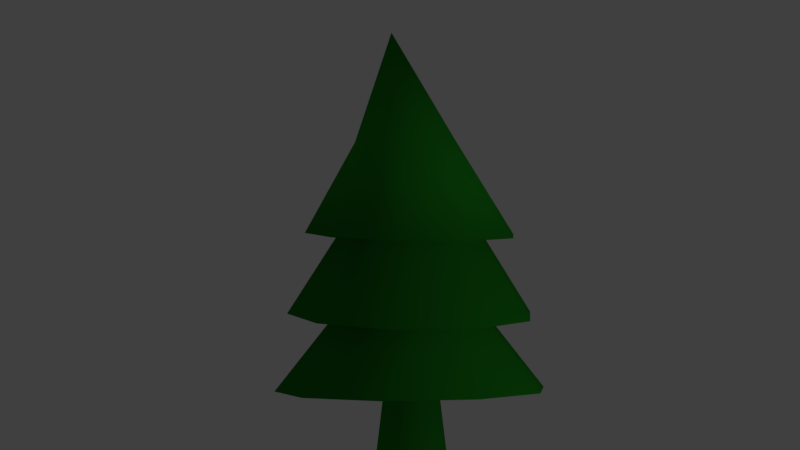 # Source: pin.blend  (saved by Blender 2.79.0; exported with 4.5.12 LTS)
import bpy
from mathutils import Matrix  # noqa: F401  (used for matrix-valued properties, if any)

bpy.ops.wm.read_factory_settings(use_empty=True)
scene = bpy.context.scene
scene.name = 'Scene'

# ---- collections
col_collection_1 = bpy.data.collections.new('Collection 1'); scene.collection.children.link(col_collection_1)

# ---- materials (node trees are filled in below, after node groups)
mat_material_001 = bpy.data.materials.new('Material.001')
mat_material_001.alpha_threshold = 0.0
mat_material_001.use_transparent_shadow = False
mat_material_001.diffuse_color = (0.01738, 0.2883, 0.01621, 1.0)
mat_material_001.roughness = 0.5
mat_material_001.specular_intensity = 0.01852
mat_material_002 = bpy.data.materials.new('Material.002')
mat_material_002.alpha_threshold = 0.0
mat_material_002.use_transparent_shadow = False
mat_material_002.diffuse_color = (0.8, 0.3271, 0.03386, 1.0)
mat_material_002.roughness = 0.5

# ---- material node trees

# ---- world
world_world = bpy.data.worlds.new('World'); scene.world = world_world
world_world.color = (0.05088, 0.05088, 0.05088)
world_world.use_sun_shadow = False
world_world.sun_shadow_jitter_overblur = 0.0
world_world.cycles.sampling_method = 'MANUAL'

# ---- cameras
cam_camera = bpy.data.cameras.new('Camera')
cam_camera.clip_end = 100.0
cam_camera.lens = 35.0
cam_camera.sensor_width = 32.0
cam_camera.sensor_height = 18.0
cam_camera.ortho_scale = 7.314
cam_camera.dof.focus_distance = 0.0
cam_camera.dof.aperture_fstop = 128.0

# ---- lights
light_lamp = bpy.data.lights.new('Lamp', 'POINT')
light_lamp.transmission_factor = 0.0
light_lamp.cutoff_distance = 30.0
light_lamp.energy = 100.0
light_lamp.shadow_buffer_clip_start = 1.001
light_lamp.shadow_soft_size = 0.1
light_lamp.shadow_maximum_resolution = 0.006
light_lamp.use_absolute_resolution = True

# ---- meshes
me_cone_002 = bpy.data.meshes.new('Cone.002')
me_cone_002.from_pydata([(-0.03503, 0.9833, -0.9593), (0.0, -0.2564, 0.8183), (0.5486, 0.8191, -1.02), (0.9227, 0.342, -1.08), (0.9443, -0.2657, -1.118), (0.6053, -0.7719, -1.119), (0.03503, -0.9833, -1.082), (-0.5486, -0.8191, -1.021), (-0.9227, -0.342, -0.9607), (-0.9443, 0.2657, -0.9229), (-0.6053, 0.7719, -0.9224), (1.657e-08, 0.4257, -0.6278), (0.2502, 0.3444, -0.6278), (0.4049, 0.1315, -0.6278), (0.4049, -0.1315, -0.6278), (0.2502, -0.3444, -0.6278), (-2.065e-08, -0.4257, -0.6278), (-0.2502, -0.3444, -0.6278), (-0.4049, -0.1315, -0.6278), (-0.4049, 0.1315, -0.6278), (-0.2502, 0.3444, -0.6278), (-0.02957, 1.139, -1.7), (0.645, 0.9407, -1.75), (1.073, 0.383, -1.8), (1.092, -0.321, -1.831), (0.6929, -0.9024, -1.831), (0.02957, -1.139, -1.8), (-0.645, -0.9407, -1.75), (-1.073, -0.383, -1.7), (-1.092, 0.321, -1.669), (-0.6929, 0.9024, -1.669), (-6.566e-09, 0.5803, -1.607), (0.3411, 0.4695, -1.607), (0.5519, 0.1793, -1.607), (0.5519, -0.1793, -1.607), (0.3411, -0.4695, -1.607), (-5.73e-08, -0.5803, -1.607), (-0.3411, -0.4695, -1.607), (-0.5519, -0.1793, -1.607), (-0.5519, 0.1793, -1.607), (-0.3411, 0.4695, -1.607), (0.02832, 1.247, -2.493), (0.7555, 0.9935, -2.449), (1.194, 0.3604, -2.405), (1.177, -0.4103, -2.379), (0.7096, -1.024, -2.38), (-0.02832, -1.247, -2.408), (-0.7555, -0.9935, -2.452), (-1.194, -0.3604, -2.496), (-1.177, 0.4103, -2.522), (-0.7096, 1.024, -2.521), (-6.021e-08, 0.7948, -2.348), (0.4671, 0.643, -2.348), (0.7559, 0.2456, -2.348), (0.7559, -0.2456, -2.348), (0.4671, -0.643, -2.348), (-1.297e-07, -0.7948, -2.348), (-0.4671, -0.643, -2.348), (-0.7559, -0.2456, -2.348), (-0.7559, 0.2456, -2.348), (-0.4671, 0.643, -2.348), (-7.356e-08, 0.1907, -1.919), (0.1121, 0.1543, -1.919), (0.1813, 0.05892, -1.919), (0.1813, -0.05892, -1.919), (0.1121, -0.1543, -1.919), (-9.023e-08, -0.1907, -1.919), (-0.1121, -0.1543, -1.919), (-0.1813, -0.05892, -1.919), (-0.1813, 0.05892, -1.919), (-0.1121, 0.1543, -1.919), (-1.208e-07, 0.3463, -3.195), (0.2036, 0.2802, -3.195), (0.3294, 0.107, -3.195), (0.3294, -0.107, -3.195), (0.2036, -0.2802, -3.195), (-1.51e-07, -0.3463, -3.195), (-0.2036, -0.2802, -3.195), (-0.3294, -0.107, -3.195), (-0.3294, 0.107, -3.195), (-0.2036, 0.2802, -3.195), (0.5536, -0.2283, -0.1888), (-0.4327, -0.254, -0.1888), (-0.3273, 0.3377, -0.1888), (0.3488, -0.5186, -0.1888), (-0.0187, 0.463, -0.1888), (-0.2543, -0.4749, -0.1888), (0.0174, -0.5631, -0.1888), (-0.4723, 0.04521, -0.1888), (0.4726, 0.08903, -0.1888), (0.2792, 0.3294, -0.1888)], [], [(0, 85, 90, 2), (2, 90, 89, 3), (3, 89, 81, 4), (4, 81, 84, 5), (5, 84, 87, 6), (7, 6, 87, 86), (7, 86, 82, 8), (8, 82, 88, 9), (9, 88, 83, 10), (10, 83, 85, 0), (6, 7, 17, 16), (10, 0, 11, 20), (8, 9, 19, 18), (3, 4, 14, 13), (5, 6, 16, 15), (0, 2, 12, 11), (7, 8, 18, 17), (2, 3, 13, 12), (9, 10, 20, 19), (4, 5, 15, 14), (16, 17, 27, 26), (23, 24, 34, 33), (13, 14, 24, 23), (20, 11, 21, 30), (17, 18, 28, 27), (14, 15, 25, 24), (11, 12, 22, 21), (18, 19, 29, 28), (15, 16, 26, 25), (12, 13, 23, 22), (19, 20, 30, 29), (40, 31, 41, 50), (30, 21, 31, 40), (27, 28, 38, 37), (24, 25, 35, 34), (21, 22, 32, 31), (28, 29, 39, 38), (25, 26, 36, 35), (22, 23, 33, 32), (29, 30, 40, 39), (26, 27, 37, 36), (47, 48, 58, 57), (37, 38, 48, 47), (34, 35, 45, 44), (31, 32, 42, 41), (38, 39, 49, 48), (35, 36, 46, 45), (32, 33, 43, 42), (39, 40, 50, 49), (36, 37, 47, 46), (33, 34, 44, 43), (54, 55, 65, 64), (44, 45, 55, 54), (41, 42, 52, 51), (48, 49, 59, 58), (45, 46, 56, 55), (42, 43, 53, 52), (49, 50, 60, 59), (46, 47, 57, 56), (43, 44, 54, 53), (50, 41, 51, 60), (61, 62, 72, 71), (51, 52, 62, 61), (58, 59, 69, 68), (55, 56, 66, 65), (52, 53, 63, 62), (59, 60, 70, 69), (56, 57, 67, 66), (53, 54, 64, 63), (60, 51, 61, 70), (57, 58, 68, 67), (71, 72, 73, 74, 75, 76, 77, 78, 79, 80), (68, 69, 79, 78), (65, 66, 76, 75), (62, 63, 73, 72), (69, 70, 80, 79), (66, 67, 77, 76), (63, 64, 74, 73), (70, 61, 71, 80), (67, 68, 78, 77), (64, 65, 75, 74), (81, 89, 1), (85, 83, 1), (82, 86, 1), (84, 81, 1), (90, 85, 1), (88, 82, 1), (87, 84, 1), (89, 90, 1), (83, 88, 1), (86, 87, 1)])
me_cone_002.polygons.foreach_set('use_smooth', [True] * 91)
_uv = me_cone_002.uv_layers.new(name='UVMap')
_uv.uv.foreach_set('vector', [0.5662, 0.8925, 0.4199, 0.9825, 0.3899, 0.9398, 0.4735, 0.8426, 0.4735, 0.8426, 0.3899, 0.9398, 0.3593, 0.9097, 0.4176, 0.8178, 0.4176, 0.8178, 0.3593, 0.9097, 0.3279, 0.8858, 0.3692, 0.7999, 0.3692, 0.7999, 0.3279, 0.8858, 0.2919, 0.8707, 0.3235, 0.7868, 0.3235, 0.7868, 0.2919, 0.8707, 0.2567, 0.863, 0.2792, 0.7774, 0.2345, 0.7714, 0.2792, 0.7774, 0.2567, 0.863, 0.226, 0.857, 0.2345, 0.7714, 0.226, 0.857, 0.1937, 0.8561, 0.189, 0.7676, 0.189, 0.7676, 0.1937, 0.8561, 0.1573, 0.8591, 0.14, 0.7666, 0.14, 0.7666, 0.1573, 0.8591, 0.1152, 0.8701, 0.08325, 0.7664, 0.08325, 0.7664, 0.1152, 0.8701, 0.07051, 0.8966, 0.0001677, 0.7621, 0.2792, 0.7774, 0.2345, 0.7714, 0.2388, 0.6701, 0.2913, 0.6676, 0.08325, 0.7664, 0.0001677, 0.7621, 0.05371, 0.6676, 0.09572, 0.6806, 0.189, 0.7676, 0.14, 0.7666, 0.1414, 0.6802, 0.1888, 0.6752, 0.4176, 0.8178, 0.3692, 0.7999, 0.4031, 0.6763, 0.463, 0.6886, 0.3235, 0.7868, 0.2792, 0.7774, 0.2913, 0.6676, 0.3461, 0.6693, 0.5662, 0.8925, 0.4735, 0.8426, 0.5154, 0.7237, 0.5715, 0.7447, 0.2345, 0.7714, 0.189, 0.7676, 0.1888, 0.6752, 0.2388, 0.6701, 0.4735, 0.8426, 0.4176, 0.8178, 0.463, 0.6886, 0.5154, 0.7237, 0.14, 0.7666, 0.08325, 0.7664, 0.09572, 0.6806, 0.1414, 0.6802, 0.3692, 0.7999, 0.3235, 0.7868, 0.3461, 0.6693, 0.4031, 0.6763, 0.2828, 0.5897, 0.2441, 0.5866, 0.2353, 0.4354, 0.2887, 0.4292, 0.4683, 0.4496, 0.4035, 0.4343, 0.4166, 0.3396, 0.4913, 0.3489, 0.4041, 0.6182, 0.3623, 0.6078, 0.4035, 0.4343, 0.4683, 0.4496, 0.1353, 0.6026, 0.1051, 0.6222, 0.0001677, 0.4861, 0.07856, 0.4733, 0.2441, 0.5866, 0.2064, 0.5875, 0.1839, 0.4458, 0.2353, 0.4354, 0.3623, 0.6078, 0.3222, 0.5967, 0.3446, 0.4284, 0.4035, 0.4343, 0.483, 0.6673, 0.4458, 0.6365, 0.5453, 0.4754, 0.6657, 0.5178, 0.2064, 0.5875, 0.1701, 0.5924, 0.1333, 0.4589, 0.1839, 0.4458, 0.3222, 0.5967, 0.2828, 0.5897, 0.2887, 0.4292, 0.3446, 0.4284, 0.4458, 0.6365, 0.4041, 0.6182, 0.4683, 0.4496, 0.5453, 0.4754, 0.1701, 0.5924, 0.1353, 0.6026, 0.07856, 0.4733, 0.1333, 0.4589, 0.07373, 0.3123, 0.0001677, 0.2861, 0.03157, 0.0466, 0.1356, 0.1233, 0.07856, 0.4733, 0.0001677, 0.4861, 0.02014, 0.4119, 0.06876, 0.4121, 0.2353, 0.4354, 0.1839, 0.4458, 0.1666, 0.3795, 0.2211, 0.362, 0.4035, 0.4343, 0.3446, 0.4284, 0.3463, 0.3396, 0.4166, 0.3396, 0.6657, 0.5178, 0.5453, 0.4754, 0.5706, 0.3642, 0.6573, 0.3754, 0.1839, 0.4458, 0.1333, 0.4589, 0.1166, 0.3977, 0.1666, 0.3795, 0.3446, 0.4284, 0.2887, 0.4292, 0.281, 0.3478, 0.3463, 0.3396, 0.5453, 0.4754, 0.4683, 0.4496, 0.4913, 0.3489, 0.5706, 0.3642, 0.1333, 0.4589, 0.07856, 0.4733, 0.06876, 0.4121, 0.1166, 0.3977, 0.2887, 0.4292, 0.2353, 0.4354, 0.2211, 0.362, 0.281, 0.3478, 0.2979, 0.191, 0.2499, 0.1798, 0.2647, 0.1445, 0.3052, 0.1573, 0.2909, 0.3393, 0.221, 0.3393, 0.2499, 0.1798, 0.2979, 0.191, 0.4716, 0.2895, 0.4173, 0.312, 0.3904, 0.1895, 0.4367, 0.1772, 0.6544, 0.2518, 0.5892, 0.2657, 0.5368, 0.1203, 0.6167, 0.04797, 0.221, 0.3393, 0.1486, 0.3297, 0.198, 0.1591, 0.2499, 0.1798, 0.4173, 0.312, 0.3569, 0.3296, 0.3444, 0.1941, 0.3904, 0.1895, 0.5892, 0.2657, 0.5287, 0.2795, 0.4842, 0.155, 0.5368, 0.1203, 0.1486, 0.3297, 0.07373, 0.3123, 0.1356, 0.1233, 0.198, 0.1591, 0.3569, 0.3296, 0.2909, 0.3393, 0.2979, 0.191, 0.3444, 0.1941, 0.5287, 0.2795, 0.4716, 0.2895, 0.4367, 0.1772, 0.4842, 0.155, 0.4251, 0.1443, 0.3853, 0.157, 0.3653, 0.05735, 0.3811, 0.0503, 0.4367, 0.1772, 0.3904, 0.1895, 0.3853, 0.157, 0.4251, 0.1443, 0.6167, 0.04797, 0.5368, 0.1203, 0.5053, 0.08467, 0.5414, 0.01949, 0.2499, 0.1798, 0.198, 0.1591, 0.223, 0.1207, 0.2647, 0.1445, 0.3904, 0.1895, 0.3444, 0.1941, 0.3454, 0.1612, 0.3853, 0.157, 0.5368, 0.1203, 0.4842, 0.155, 0.4649, 0.1214, 0.5053, 0.08467, 0.198, 0.1591, 0.1356, 0.1233, 0.1787, 0.07926, 0.223, 0.1207, 0.3444, 0.1941, 0.2979, 0.191, 0.3052, 0.1573, 0.3454, 0.1612, 0.4842, 0.155, 0.4367, 0.1772, 0.4251, 0.1443, 0.4649, 0.1214, 0.1356, 0.1233, 0.03157, 0.0466, 0.131, 0.0001677, 0.1787, 0.07926, 0.778, 0.8449, 0.7638, 0.84, 0.812, 0.6838, 0.8377, 0.6928, 0.5414, 0.01949, 0.5053, 0.08467, 0.4053, 0.02502, 0.4107, 0.00692, 0.2647, 0.1445, 0.223, 0.1207, 0.2991, 0.0453, 0.3145, 0.05496, 0.3853, 0.157, 0.3454, 0.1612, 0.3485, 0.06059, 0.3653, 0.05735, 0.5053, 0.08467, 0.4649, 0.1214, 0.3948, 0.03951, 0.4053, 0.02502, 0.223, 0.1207, 0.1787, 0.07926, 0.2869, 0.02984, 0.2991, 0.0453, 0.3454, 0.1612, 0.3052, 0.1573, 0.3313, 0.05988, 0.3485, 0.06059, 0.4649, 0.1214, 0.4251, 0.1443, 0.3811, 0.0503, 0.3948, 0.03951, 0.1787, 0.07926, 0.131, 0.0001677, 0.2819, 0.00639, 0.2869, 0.02984, 0.3052, 0.1573, 0.2647, 0.1445, 0.3145, 0.05496, 0.3313, 0.05988, 0.7344, 0.01617, 0.7428, 0.04205, 0.7344, 0.06794, 0.7124, 0.08393, 0.6851, 0.08393, 0.6631, 0.06794, 0.6547, 0.04205, 0.6631, 0.01617, 0.6851, 0.0001677, 0.7124, 0.0001677, 0.6749, 0.8333, 0.6602, 0.8361, 0.6238, 0.6767, 0.6505, 0.6717, 0.7197, 0.8316, 0.7048, 0.8311, 0.7048, 0.6676, 0.732, 0.6686, 0.7638, 0.84, 0.7494, 0.8361, 0.7858, 0.6767, 0.812, 0.6838, 0.6602, 0.8361, 0.6457, 0.84, 0.5975, 0.6838, 0.6238, 0.6767, 0.7048, 0.8311, 0.6898, 0.8316, 0.6776, 0.6686, 0.7048, 0.6676, 0.7494, 0.8361, 0.7346, 0.8333, 0.759, 0.6717, 0.7858, 0.6767, 0.6457, 0.84, 0.6316, 0.8449, 0.5718, 0.6928, 0.5975, 0.6838, 0.6898, 0.8316, 0.6749, 0.8333, 0.6505, 0.6717, 0.6776, 0.6686, 0.7346, 0.8333, 0.7197, 0.8316, 0.732, 0.6686, 0.759, 0.6717, 0.3279, 0.8858, 0.3593, 0.9097, 0.2281, 0.9998, 0.07051, 0.8966, 0.1152, 0.8701, 0.2281, 0.9998, 0.1937, 0.8561, 0.226, 0.857, 0.2281, 0.9998, 0.2919, 0.8707, 0.3279, 0.8858, 0.2281, 0.9998, 0.3899, 0.9398, 0.4199, 0.9825, 0.2281, 0.9998, 0.1573, 0.8591, 0.1937, 0.8561, 0.2281, 0.9998, 0.2567, 0.863, 0.2919, 0.8707, 0.2281, 0.9998, 0.3593, 0.9097, 0.3899, 0.9398, 0.2281, 0.9998, 0.1152, 0.8701, 0.1573, 0.8591, 0.2281, 0.9998, 0.226, 0.857, 0.2567, 0.863, 0.2281, 0.9998])
me_cone_002.materials.append(mat_material_001)
me_cone_002.materials.append(mat_material_002)
me_cone_002.use_remesh_preserve_volume = False
me_cone_002.use_remesh_preserve_attributes = False
me_cone_002.use_mirror_vertex_groups = False
me_cone_002.update()

# ---- objects
ob_cone_001 = bpy.data.objects.new('Cone.001', me_cone_002)
ob_lamp = bpy.data.objects.new('Lamp', light_lamp)
ob_camera = bpy.data.objects.new('Camera', cam_camera)

# ---- transforms, parenting, visibility, modifiers, constraints
ob_cone_001.location = (0.0, 0.0, 3.203)
ob_cone_001.lineart.crease_threshold = 0.0
ob_lamp.location = (6.921, 1.005, 1.504)
ob_lamp.rotation_euler = (0.6503, 0.05522, 1.866)
ob_lamp.lock_rotations_4d = False
ob_lamp.empty_display_type = 'ARROWS'
ob_lamp.color = (0.0, 0.0, 0.0, 0.0)
ob_lamp.lineart.crease_threshold = 0.0
ob_camera.location = (5.747, -5.721, 1.855)
ob_camera.rotation_euler = (1.621, -1.021e-05, 0.8007)
ob_camera.lock_rotations_4d = False
ob_camera.empty_display_type = 'ARROWS'
ob_camera.color = (0.0, 0.0, 0.0, 0.0)
ob_camera.display_type = 'WIRE'
ob_camera.lineart.crease_threshold = 0.0

# ---- collection membership
col_collection_1.objects.link(ob_cone_001)
col_collection_1.objects.link(ob_lamp)
col_collection_1.objects.link(ob_camera)

# ---- scene / render settings (as saved in the file)
scene.camera = ob_camera
scene.frame_start = 1; scene.frame_end = 250; scene.frame_set(0)
scene.render.engine = 'BLENDER_EEVEE_NEXT'
scene.render.resolution_percentage = 50
scene.render.dither_intensity = 0.0
scene.cycles.use_denoising = False
scene.cycles.samples = 128
scene.cycles.sampling_pattern = 'TABULATED_SOBOL'
scene.cycles.use_adaptive_sampling = False
scene.cycles.use_light_tree = False
scene.cycles.blur_glossy = 0.0
scene.cycles.sample_clamp_indirect = 0.0
scene.view_settings.view_transform = 'Standard'
bpy.context.view_layer.update()
